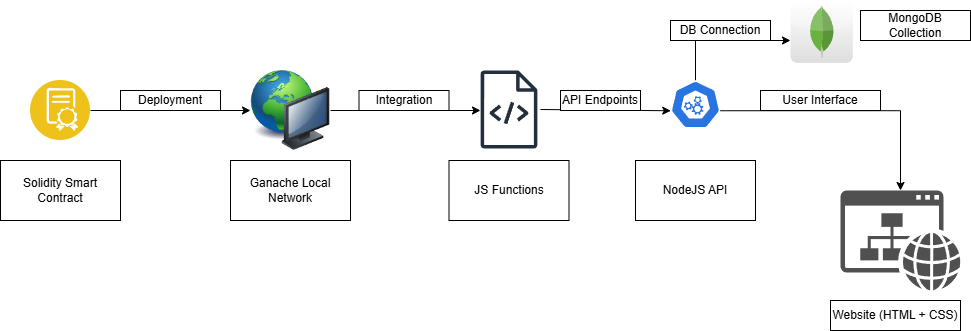

The diagram above was exported from draw.io. Its source (the exported page's mxGraphModel, read from the mxfile embedded in the PNG):
<mxGraphModel dx="1290" dy="522" grid="1" gridSize="10" guides="1" tooltips="1" connect="1" arrows="1" fold="1" page="1" pageScale="1" pageWidth="1920" pageHeight="1200" background="#FFFFFF" math="0" shadow="0">
  <root>
    <mxCell id="0" />
    <mxCell id="1" parent="0" />
    <mxCell id="a1uoFI4RHNEl2XW9q93J-4" style="edgeStyle=orthogonalEdgeStyle;rounded=0;orthogonalLoop=1;jettySize=auto;html=1;exitX=1;exitY=0.5;exitDx=0;exitDy=0;entryX=0;entryY=0.5;entryDx=0;entryDy=0;" edge="1" parent="1" source="a1uoFI4RHNEl2XW9q93J-1" target="a1uoFI4RHNEl2XW9q93J-2">
      <mxGeometry relative="1" as="geometry" />
    </mxCell>
    <mxCell id="a1uoFI4RHNEl2XW9q93J-1" value="" style="image;aspect=fixed;perimeter=ellipsePerimeter;html=1;align=center;shadow=0;dashed=0;fontColor=#4277BB;labelBackgroundColor=default;fontSize=12;spacingTop=3;image=img/lib/ibm/blockchain/smart_contract.svg;" vertex="1" parent="1">
      <mxGeometry x="160" y="100" width="60" height="60" as="geometry" />
    </mxCell>
    <mxCell id="a1uoFI4RHNEl2XW9q93J-2" value="" style="image;html=1;image=img/lib/clip_art/computers/Network_128x128.png" vertex="1" parent="1">
      <mxGeometry x="380" y="90" width="80" height="80" as="geometry" />
    </mxCell>
    <mxCell id="a1uoFI4RHNEl2XW9q93J-3" value="Solidity Smart Contract" style="whiteSpace=wrap;html=1;" vertex="1" parent="1">
      <mxGeometry x="130" y="180" width="120" height="60" as="geometry" />
    </mxCell>
    <mxCell id="a1uoFI4RHNEl2XW9q93J-5" value="Ganache Local Network" style="whiteSpace=wrap;html=1;" vertex="1" parent="1">
      <mxGeometry x="360" y="180" width="120" height="60" as="geometry" />
    </mxCell>
    <mxCell id="a1uoFI4RHNEl2XW9q93J-6" value="Deployment" style="whiteSpace=wrap;html=1;" vertex="1" parent="1">
      <mxGeometry x="250" y="110" width="100" height="20" as="geometry" />
    </mxCell>
    <mxCell id="a1uoFI4RHNEl2XW9q93J-7" value="" style="sketch=0;outlineConnect=0;fontColor=#232F3E;gradientColor=none;fillColor=#232F3D;strokeColor=none;dashed=0;verticalLabelPosition=bottom;verticalAlign=top;align=center;html=1;fontSize=12;fontStyle=0;aspect=fixed;pointerEvents=1;shape=mxgraph.aws4.source_code;" vertex="1" parent="1">
      <mxGeometry x="610" y="90" width="57" height="78" as="geometry" />
    </mxCell>
    <mxCell id="a1uoFI4RHNEl2XW9q93J-22" style="edgeStyle=orthogonalEdgeStyle;rounded=0;orthogonalLoop=1;jettySize=auto;html=1;exitX=0.995;exitY=0.63;exitDx=0;exitDy=0;exitPerimeter=0;" edge="1" parent="1" source="a1uoFI4RHNEl2XW9q93J-8" target="a1uoFI4RHNEl2XW9q93J-21">
      <mxGeometry relative="1" as="geometry" />
    </mxCell>
    <mxCell id="a1uoFI4RHNEl2XW9q93J-23" style="edgeStyle=orthogonalEdgeStyle;rounded=0;orthogonalLoop=1;jettySize=auto;html=1;exitX=0.5;exitY=0;exitDx=0;exitDy=0;exitPerimeter=0;" edge="1" parent="1" source="a1uoFI4RHNEl2XW9q93J-8" target="a1uoFI4RHNEl2XW9q93J-16">
      <mxGeometry relative="1" as="geometry">
        <Array as="points">
          <mxPoint x="825" y="60" />
        </Array>
      </mxGeometry>
    </mxCell>
    <mxCell id="a1uoFI4RHNEl2XW9q93J-8" value="" style="aspect=fixed;sketch=0;html=1;dashed=0;whitespace=wrap;verticalLabelPosition=bottom;verticalAlign=top;fillColor=#2875E2;strokeColor=#ffffff;points=[[0.005,0.63,0],[0.1,0.2,0],[0.9,0.2,0],[0.5,0,0],[0.995,0.63,0],[0.72,0.99,0],[0.5,1,0],[0.28,0.99,0]];shape=mxgraph.kubernetes.icon2;prIcon=api" vertex="1" parent="1">
      <mxGeometry x="800" y="100" width="50" height="48" as="geometry" />
    </mxCell>
    <mxCell id="a1uoFI4RHNEl2XW9q93J-10" value="JS Functions" style="whiteSpace=wrap;html=1;" vertex="1" parent="1">
      <mxGeometry x="578.5" y="180" width="120" height="60" as="geometry" />
    </mxCell>
    <mxCell id="a1uoFI4RHNEl2XW9q93J-11" style="edgeStyle=orthogonalEdgeStyle;rounded=0;orthogonalLoop=1;jettySize=auto;html=1;exitX=1;exitY=0.5;exitDx=0;exitDy=0;" edge="1" parent="1" source="a1uoFI4RHNEl2XW9q93J-2">
      <mxGeometry relative="1" as="geometry">
        <mxPoint x="610" y="130" as="targetPoint" />
      </mxGeometry>
    </mxCell>
    <mxCell id="a1uoFI4RHNEl2XW9q93J-12" value="" style="endArrow=classic;html=1;rounded=0;entryX=0.005;entryY=0.63;entryDx=0;entryDy=0;entryPerimeter=0;" edge="1" parent="1" target="a1uoFI4RHNEl2XW9q93J-8">
      <mxGeometry width="50" height="50" relative="1" as="geometry">
        <mxPoint x="670" y="129" as="sourcePoint" />
        <mxPoint x="680" y="150" as="targetPoint" />
      </mxGeometry>
    </mxCell>
    <mxCell id="a1uoFI4RHNEl2XW9q93J-13" value="NodeJS API" style="whiteSpace=wrap;html=1;" vertex="1" parent="1">
      <mxGeometry x="765" y="180" width="120" height="60" as="geometry" />
    </mxCell>
    <mxCell id="a1uoFI4RHNEl2XW9q93J-14" value="Integration" style="whiteSpace=wrap;html=1;" vertex="1" parent="1">
      <mxGeometry x="488.5" y="110" width="90" height="20" as="geometry" />
    </mxCell>
    <mxCell id="a1uoFI4RHNEl2XW9q93J-15" value="API Endpoints" style="whiteSpace=wrap;html=1;" vertex="1" parent="1">
      <mxGeometry x="690" y="110" width="80" height="20" as="geometry" />
    </mxCell>
    <mxCell id="a1uoFI4RHNEl2XW9q93J-16" value="" style="dashed=0;outlineConnect=0;html=1;align=center;labelPosition=center;verticalLabelPosition=bottom;verticalAlign=top;shape=mxgraph.webicons.mongodb;gradientColor=#DFDEDE" vertex="1" parent="1">
      <mxGeometry x="920" y="20" width="62.4" height="62.4" as="geometry" />
    </mxCell>
    <mxCell id="a1uoFI4RHNEl2XW9q93J-19" value="MongoDB Collection" style="whiteSpace=wrap;html=1;" vertex="1" parent="1">
      <mxGeometry x="990" y="30" width="110" height="30" as="geometry" />
    </mxCell>
    <mxCell id="a1uoFI4RHNEl2XW9q93J-21" value="" style="sketch=0;pointerEvents=1;shadow=0;dashed=0;html=1;strokeColor=none;fillColor=#505050;labelPosition=center;verticalLabelPosition=bottom;verticalAlign=top;outlineConnect=0;align=center;shape=mxgraph.office.concepts.website;" vertex="1" parent="1">
      <mxGeometry x="970" y="210" width="120" height="100" as="geometry" />
    </mxCell>
    <mxCell id="a1uoFI4RHNEl2XW9q93J-24" value="DB Connection" style="whiteSpace=wrap;html=1;" vertex="1" parent="1">
      <mxGeometry x="800" y="40" width="100" height="20" as="geometry" />
    </mxCell>
    <mxCell id="a1uoFI4RHNEl2XW9q93J-25" value="User Interface" style="whiteSpace=wrap;html=1;" vertex="1" parent="1">
      <mxGeometry x="890" y="110" width="120" height="20" as="geometry" />
    </mxCell>
    <mxCell id="a1uoFI4RHNEl2XW9q93J-27" value="Website (HTML + CSS)" style="whiteSpace=wrap;html=1;" vertex="1" parent="1">
      <mxGeometry x="960" y="320" width="130" height="30" as="geometry" />
    </mxCell>
  </root>
</mxGraphModel>